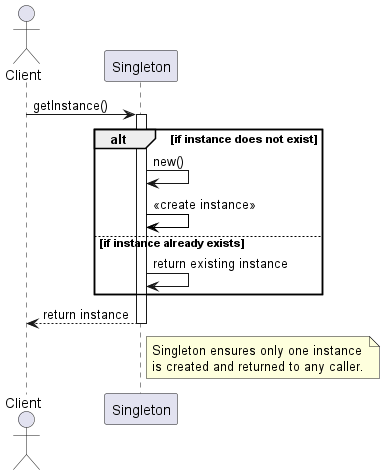

The diagram above was rendered by PlantUML. Its source (embedded in the PNG):
@startuml SingletonPatternSequenceDiagram

actor Client
participant Singleton

Client -> Singleton : getInstance()
activate Singleton

alt if instance does not exist
    Singleton -> Singleton : new()
    Singleton -[#black]> Singleton : <<create instance>>
else if instance already exists
    Singleton -> Singleton : return existing instance
end

Singleton --> Client : return instance
deactivate Singleton

note right of Singleton : Singleton ensures only one instance\nis created and returned to any caller.

@enduml